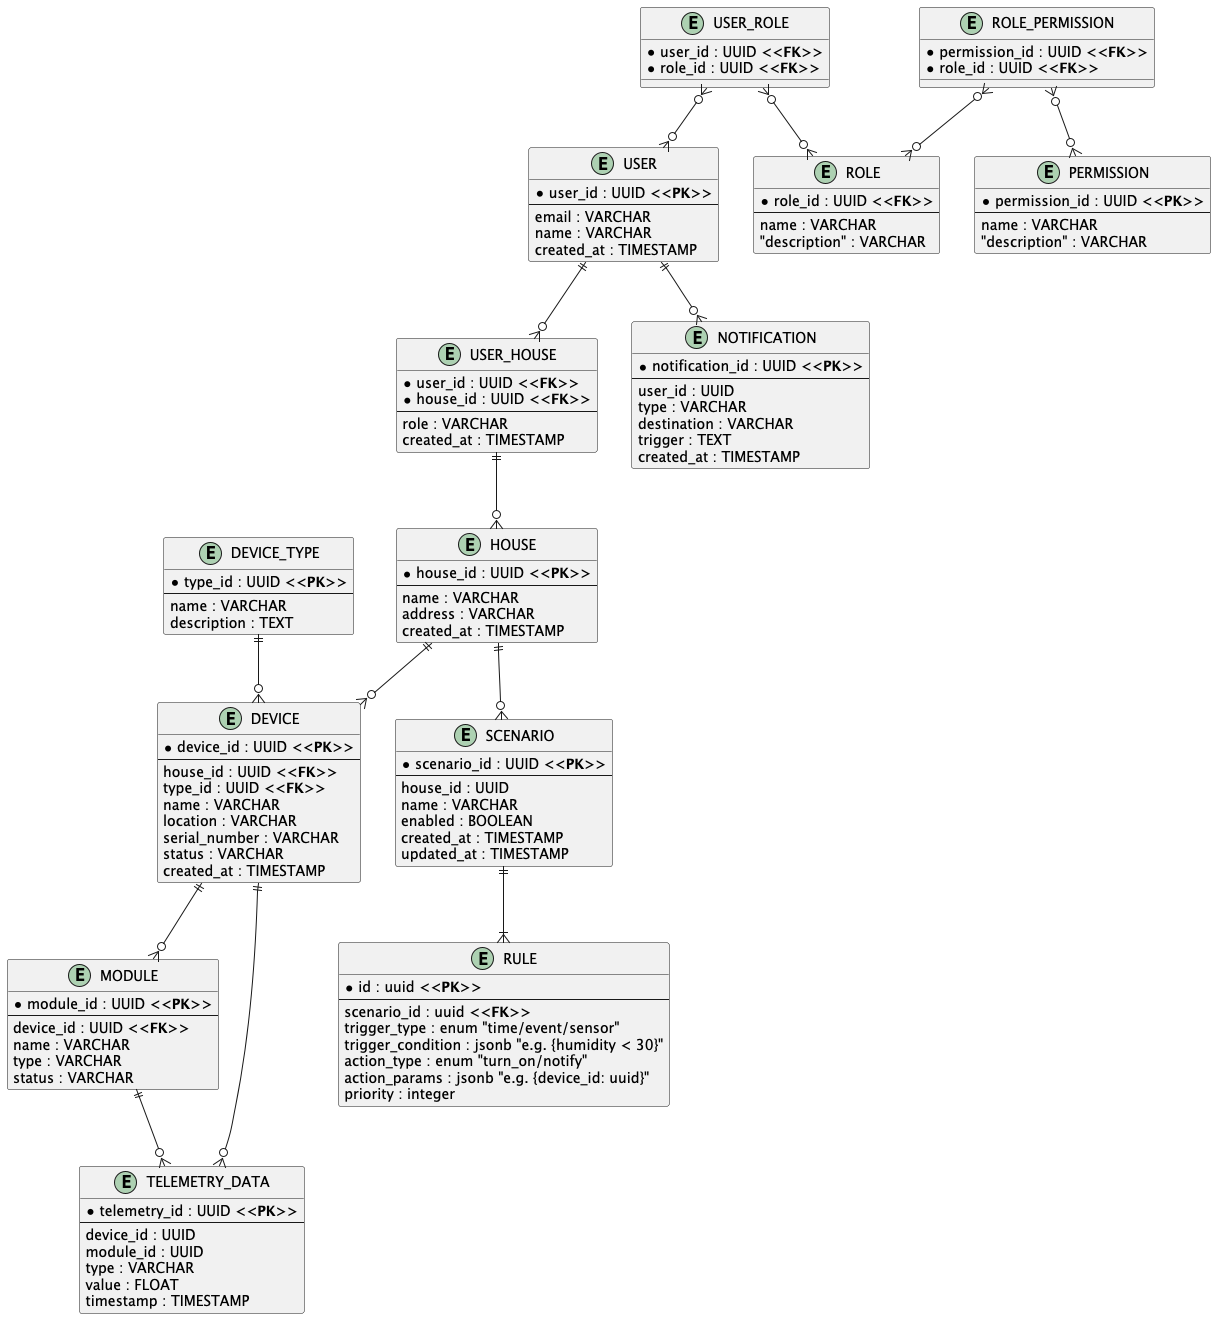

The diagram above was rendered by PlantUML. Its source (embedded in the PNG):
@startuml
!define RECTANGLE class
!define PK <b>PK</b>
!define FK <b>FK</b>

entity "USER" {
  * user_id : UUID <<PK>>
  --
  email : VARCHAR
  name : VARCHAR
  created_at : TIMESTAMP
}

entity "ROLE" {
  * role_id : UUID <<FK>>
  --
  name : VARCHAR
  "description" : VARCHAR
}

entity "USER_ROLE" {
  * user_id : UUID <<FK>>
  * role_id : UUID <<FK>>
}

entity "ROLE_PERMISSION" {
  * permission_id : UUID <<FK>>
  * role_id : UUID <<FK>>
}

entity "PERMISSION" {
  * permission_id : UUID <<PK>>
  --
  name : VARCHAR
  "description" : VARCHAR
}

entity "USER_HOUSE" {
  * user_id : UUID <<FK>>
  * house_id : UUID <<FK>>
  --
  role : VARCHAR
  created_at : TIMESTAMP
}

entity "HOUSE" {
  * house_id : UUID <<PK>>
  --
  name : VARCHAR
  address : VARCHAR
  created_at : TIMESTAMP
}

entity "DEVICE_TYPE" {
  * type_id : UUID <<PK>>
  --
  name : VARCHAR
  description : TEXT
}

entity "DEVICE" {
  * device_id : UUID <<PK>>
  --
  house_id : UUID <<FK>>
  type_id : UUID <<FK>>
  name : VARCHAR
  location : VARCHAR
  serial_number : VARCHAR
  status : VARCHAR
  created_at : TIMESTAMP
}

entity "MODULE" {
  * module_id : UUID <<PK>>
  --
  device_id : UUID <<FK>>
  name : VARCHAR
  type : VARCHAR
  status : VARCHAR
  }

entity "SCENARIO" {
  * scenario_id : UUID <<PK>>
  --
  house_id : UUID
  name : VARCHAR
  enabled : BOOLEAN
  created_at : TIMESTAMP
  updated_at : TIMESTAMP
}

entity "RULE" {
    * id : uuid <<PK>>
    --
    scenario_id : uuid <<FK>>
    trigger_type : enum "time/event/sensor"
    trigger_condition : jsonb "e.g. {humidity < 30}"
    action_type : enum "turn_on/notify"
    action_params : jsonb "e.g. {device_id: uuid}"
    priority : integer
  }

entity "NOTIFICATION" {
  * notification_id : UUID <<PK>>
  --
  user_id : UUID
  type : VARCHAR
  destination : VARCHAR
  trigger : TEXT
  created_at : TIMESTAMP
}

entity "TELEMETRY_DATA" {
  * telemetry_id : UUID <<PK>>
  --
  device_id : UUID
  module_id : UUID
  type : VARCHAR
  value : FLOAT
  timestamp : TIMESTAMP
}

USER_HOUSE ||--o{ HOUSE
HOUSE ||--o{ DEVICE
DEVICE_TYPE ||--o{ DEVICE
DEVICE ||--o{ MODULE

USER ||--o{ USER_HOUSE
HOUSE ||--o{ SCENARIO
USER ||--o{ NOTIFICATION
SCENARIO ||--|{ RULE
DEVICE ||--o{ TELEMETRY_DATA
MODULE ||--o{ TELEMETRY_DATA
ROLE_PERMISSION }o--o{ ROLE
ROLE_PERMISSION }o--o{ PERMISSION
USER_ROLE }o--o{ ROLE
USER_ROLE }o--o{ USER

@enduml